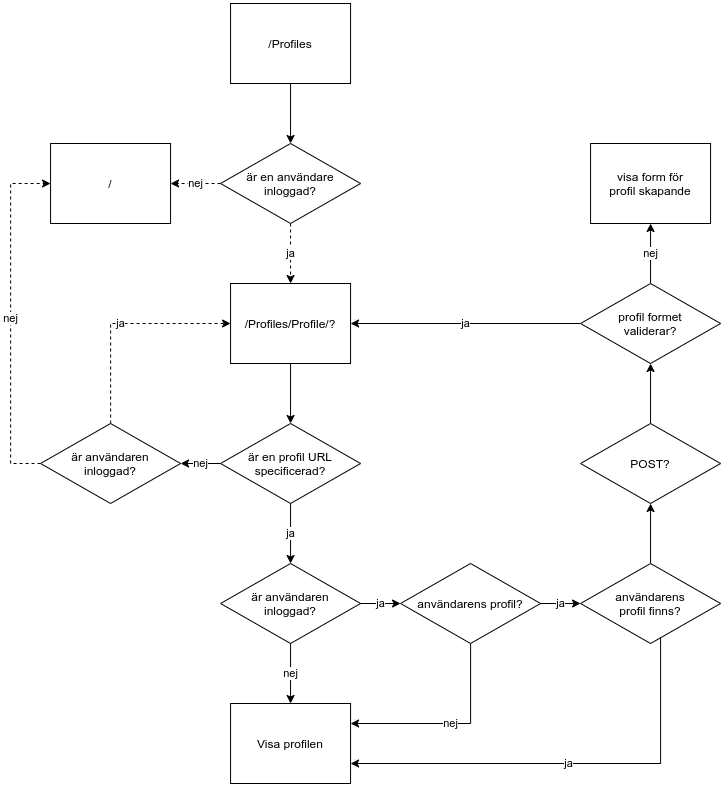

The diagram above was exported from draw.io. Its source (the exported page's mxGraphModel, read from the mxfile embedded in the PNG):
<mxGraphModel dx="1422" dy="806" grid="1" gridSize="10" guides="1" tooltips="1" connect="1" arrows="1" fold="1" page="1" pageScale="1" pageWidth="2000" pageHeight="2000" math="0" shadow="0">
  <root>
    <mxCell id="0" />
    <mxCell id="1" parent="0" />
    <mxCell id="Hq7Z3gzfRX-pimA4vsyu-4" value="" style="edgeStyle=orthogonalEdgeStyle;rounded=0;orthogonalLoop=1;jettySize=auto;html=1;" parent="1" source="Hq7Z3gzfRX-pimA4vsyu-1" target="Hq7Z3gzfRX-pimA4vsyu-3" edge="1">
      <mxGeometry relative="1" as="geometry" />
    </mxCell>
    <mxCell id="Hq7Z3gzfRX-pimA4vsyu-1" value="/Profiles" style="rounded=0;whiteSpace=wrap;html=1;" parent="1" vertex="1">
      <mxGeometry x="260.06" y="40" width="120" height="80" as="geometry" />
    </mxCell>
    <mxCell id="Hq7Z3gzfRX-pimA4vsyu-11" value="" style="edgeStyle=orthogonalEdgeStyle;rounded=0;orthogonalLoop=1;jettySize=auto;html=1;" parent="1" source="Hq7Z3gzfRX-pimA4vsyu-2" target="Hq7Z3gzfRX-pimA4vsyu-12" edge="1">
      <mxGeometry relative="1" as="geometry">
        <mxPoint x="320.06" y="480" as="targetPoint" />
      </mxGeometry>
    </mxCell>
    <mxCell id="Hq7Z3gzfRX-pimA4vsyu-2" value="/Profiles/Profile/?" style="rounded=0;whiteSpace=wrap;html=1;" parent="1" vertex="1">
      <mxGeometry x="260.06" y="320" width="120" height="80" as="geometry" />
    </mxCell>
    <mxCell id="Hq7Z3gzfRX-pimA4vsyu-7" value="ja" style="edgeStyle=orthogonalEdgeStyle;rounded=0;orthogonalLoop=1;jettySize=auto;html=1;dashed=1;" parent="1" source="Hq7Z3gzfRX-pimA4vsyu-3" target="Hq7Z3gzfRX-pimA4vsyu-2" edge="1">
      <mxGeometry relative="1" as="geometry" />
    </mxCell>
    <mxCell id="Hq7Z3gzfRX-pimA4vsyu-9" value="nej" style="edgeStyle=orthogonalEdgeStyle;rounded=0;orthogonalLoop=1;jettySize=auto;html=1;dashed=1;" parent="1" source="Hq7Z3gzfRX-pimA4vsyu-3" target="Hq7Z3gzfRX-pimA4vsyu-8" edge="1">
      <mxGeometry relative="1" as="geometry" />
    </mxCell>
    <mxCell id="Hq7Z3gzfRX-pimA4vsyu-3" value="är en användare&lt;br&gt;inloggad?" style="rhombus;whiteSpace=wrap;html=1;rounded=0;" parent="1" vertex="1">
      <mxGeometry x="250.06" y="180" width="140" height="80" as="geometry" />
    </mxCell>
    <mxCell id="Hq7Z3gzfRX-pimA4vsyu-8" value="/" style="whiteSpace=wrap;html=1;rounded=0;" parent="1" vertex="1">
      <mxGeometry x="80.06" y="180" width="120" height="80" as="geometry" />
    </mxCell>
    <mxCell id="Hq7Z3gzfRX-pimA4vsyu-14" value="nej" style="edgeStyle=orthogonalEdgeStyle;rounded=0;orthogonalLoop=1;jettySize=auto;html=1;" parent="1" source="Hq7Z3gzfRX-pimA4vsyu-12" target="Hq7Z3gzfRX-pimA4vsyu-15" edge="1">
      <mxGeometry relative="1" as="geometry">
        <mxPoint x="440.06" y="500" as="targetPoint" />
      </mxGeometry>
    </mxCell>
    <mxCell id="Hq7Z3gzfRX-pimA4vsyu-21" value="ja" style="edgeStyle=orthogonalEdgeStyle;rounded=0;orthogonalLoop=1;jettySize=auto;html=1;" parent="1" source="Hq7Z3gzfRX-pimA4vsyu-12" target="Hq7Z3gzfRX-pimA4vsyu-22" edge="1">
      <mxGeometry relative="1" as="geometry">
        <mxPoint x="320.06" y="580" as="targetPoint" />
      </mxGeometry>
    </mxCell>
    <mxCell id="Hq7Z3gzfRX-pimA4vsyu-12" value="är en profil URL&lt;br&gt;specificerad?" style="rhombus;whiteSpace=wrap;html=1;rounded=0;" parent="1" vertex="1">
      <mxGeometry x="250.06" y="460" width="140" height="80" as="geometry" />
    </mxCell>
    <mxCell id="Hq7Z3gzfRX-pimA4vsyu-17" value="nej" style="edgeStyle=orthogonalEdgeStyle;rounded=0;orthogonalLoop=1;jettySize=auto;html=1;entryX=0;entryY=0.5;entryDx=0;entryDy=0;dashed=1;" parent="1" source="Hq7Z3gzfRX-pimA4vsyu-15" target="Hq7Z3gzfRX-pimA4vsyu-8" edge="1">
      <mxGeometry relative="1" as="geometry">
        <mxPoint x="620.06" y="500" as="targetPoint" />
        <Array as="points">
          <mxPoint x="40.06" y="500" />
          <mxPoint x="40.06" y="220" />
        </Array>
      </mxGeometry>
    </mxCell>
    <mxCell id="Hq7Z3gzfRX-pimA4vsyu-19" value="ja" style="edgeStyle=orthogonalEdgeStyle;rounded=0;orthogonalLoop=1;jettySize=auto;html=1;entryX=0;entryY=0.5;entryDx=0;entryDy=0;dashed=1;" parent="1" source="Hq7Z3gzfRX-pimA4vsyu-15" target="Hq7Z3gzfRX-pimA4vsyu-2" edge="1">
      <mxGeometry relative="1" as="geometry">
        <mxPoint x="340.06" y="360" as="targetPoint" />
        <Array as="points">
          <mxPoint x="140.06" y="360" />
        </Array>
      </mxGeometry>
    </mxCell>
    <mxCell id="Hq7Z3gzfRX-pimA4vsyu-15" value="är användaren&lt;br&gt;inloggad?" style="rhombus;whiteSpace=wrap;html=1;rounded=0;" parent="1" vertex="1">
      <mxGeometry x="70.06" y="460" width="140" height="80" as="geometry" />
    </mxCell>
    <mxCell id="Hq7Z3gzfRX-pimA4vsyu-24" value="ja" style="edgeStyle=orthogonalEdgeStyle;rounded=0;orthogonalLoop=1;jettySize=auto;html=1;" parent="1" source="Hq7Z3gzfRX-pimA4vsyu-22" target="Hq7Z3gzfRX-pimA4vsyu-23" edge="1">
      <mxGeometry relative="1" as="geometry" />
    </mxCell>
    <mxCell id="Hq7Z3gzfRX-pimA4vsyu-30" value="nej" style="edgeStyle=orthogonalEdgeStyle;rounded=0;orthogonalLoop=1;jettySize=auto;html=1;" parent="1" source="Hq7Z3gzfRX-pimA4vsyu-22" target="Hq7Z3gzfRX-pimA4vsyu-29" edge="1">
      <mxGeometry relative="1" as="geometry" />
    </mxCell>
    <mxCell id="Hq7Z3gzfRX-pimA4vsyu-22" value="är användaren&lt;br&gt;inloggad?" style="rhombus;whiteSpace=wrap;html=1;rounded=0;" parent="1" vertex="1">
      <mxGeometry x="250.06" y="600" width="140" height="80" as="geometry" />
    </mxCell>
    <mxCell id="Hq7Z3gzfRX-pimA4vsyu-28" value="ja" style="edgeStyle=orthogonalEdgeStyle;rounded=0;orthogonalLoop=1;jettySize=auto;html=1;" parent="1" source="Hq7Z3gzfRX-pimA4vsyu-23" target="Hq7Z3gzfRX-pimA4vsyu-27" edge="1">
      <mxGeometry relative="1" as="geometry" />
    </mxCell>
    <mxCell id="Hq7Z3gzfRX-pimA4vsyu-31" value="nej" style="edgeStyle=orthogonalEdgeStyle;rounded=0;orthogonalLoop=1;jettySize=auto;html=1;entryX=1;entryY=0.25;entryDx=0;entryDy=0;" parent="1" source="Hq7Z3gzfRX-pimA4vsyu-23" target="Hq7Z3gzfRX-pimA4vsyu-29" edge="1">
      <mxGeometry relative="1" as="geometry">
        <Array as="points">
          <mxPoint x="500.06" y="760" />
        </Array>
      </mxGeometry>
    </mxCell>
    <mxCell id="Hq7Z3gzfRX-pimA4vsyu-23" value="användarens profil?" style="rhombus;whiteSpace=wrap;html=1;rounded=0;" parent="1" vertex="1">
      <mxGeometry x="430.06" y="600" width="140" height="80" as="geometry" />
    </mxCell>
    <mxCell id="Hq7Z3gzfRX-pimA4vsyu-32" value="ja" style="edgeStyle=orthogonalEdgeStyle;rounded=0;orthogonalLoop=1;jettySize=auto;html=1;entryX=1;entryY=0.75;entryDx=0;entryDy=0;" parent="1" source="Hq7Z3gzfRX-pimA4vsyu-27" target="Hq7Z3gzfRX-pimA4vsyu-29" edge="1">
      <mxGeometry relative="1" as="geometry">
        <mxPoint x="580.06" y="750" as="targetPoint" />
        <Array as="points">
          <mxPoint x="690.06" y="800" />
        </Array>
      </mxGeometry>
    </mxCell>
    <mxCell id="Hq7Z3gzfRX-pimA4vsyu-36" value="" style="edgeStyle=orthogonalEdgeStyle;rounded=0;orthogonalLoop=1;jettySize=auto;html=1;" parent="1" source="Hq7Z3gzfRX-pimA4vsyu-27" target="Hq7Z3gzfRX-pimA4vsyu-35" edge="1">
      <mxGeometry relative="1" as="geometry" />
    </mxCell>
    <mxCell id="Hq7Z3gzfRX-pimA4vsyu-27" value="användarens&lt;br&gt;profil finns?" style="rhombus;whiteSpace=wrap;html=1;rounded=0;" parent="1" vertex="1">
      <mxGeometry x="610.06" y="600" width="140" height="80" as="geometry" />
    </mxCell>
    <mxCell id="Hq7Z3gzfRX-pimA4vsyu-29" value="Visa profilen" style="whiteSpace=wrap;html=1;rounded=0;" parent="1" vertex="1">
      <mxGeometry x="260.06" y="740" width="120" height="80" as="geometry" />
    </mxCell>
    <mxCell id="Hq7Z3gzfRX-pimA4vsyu-40" value="" style="edgeStyle=orthogonalEdgeStyle;rounded=0;orthogonalLoop=1;jettySize=auto;html=1;" parent="1" source="Hq7Z3gzfRX-pimA4vsyu-35" target="Hq7Z3gzfRX-pimA4vsyu-39" edge="1">
      <mxGeometry relative="1" as="geometry" />
    </mxCell>
    <mxCell id="Hq7Z3gzfRX-pimA4vsyu-35" value="POST?" style="rhombus;whiteSpace=wrap;html=1;rounded=0;" parent="1" vertex="1">
      <mxGeometry x="610.06" y="460" width="140" height="80" as="geometry" />
    </mxCell>
    <mxCell id="Hq7Z3gzfRX-pimA4vsyu-41" value="ja" style="edgeStyle=orthogonalEdgeStyle;rounded=0;orthogonalLoop=1;jettySize=auto;html=1;entryX=1;entryY=0.5;entryDx=0;entryDy=0;" parent="1" source="Hq7Z3gzfRX-pimA4vsyu-39" target="Hq7Z3gzfRX-pimA4vsyu-2" edge="1">
      <mxGeometry relative="1" as="geometry">
        <mxPoint x="390.06" y="360" as="targetPoint" />
      </mxGeometry>
    </mxCell>
    <mxCell id="Hq7Z3gzfRX-pimA4vsyu-43" value="nej" style="edgeStyle=orthogonalEdgeStyle;rounded=0;orthogonalLoop=1;jettySize=auto;html=1;" parent="1" source="Hq7Z3gzfRX-pimA4vsyu-39" target="Hq7Z3gzfRX-pimA4vsyu-42" edge="1">
      <mxGeometry relative="1" as="geometry" />
    </mxCell>
    <mxCell id="Hq7Z3gzfRX-pimA4vsyu-39" value="profil formet&lt;br&gt;validerar?" style="rhombus;whiteSpace=wrap;html=1;rounded=0;" parent="1" vertex="1">
      <mxGeometry x="610.06" y="320" width="140" height="80" as="geometry" />
    </mxCell>
    <mxCell id="Hq7Z3gzfRX-pimA4vsyu-42" value="visa form för&lt;br&gt;profil skapande" style="whiteSpace=wrap;html=1;rounded=0;" parent="1" vertex="1">
      <mxGeometry x="620.06" y="180" width="120" height="80" as="geometry" />
    </mxCell>
  </root>
</mxGraphModel>